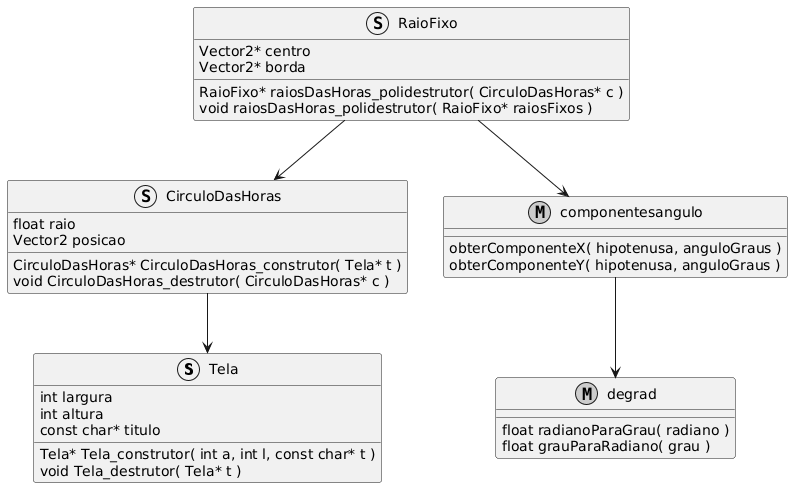

The diagram above was rendered by PlantUML. Its source (embedded in the PNG):
@startuml
'metaclass - header composto apenas de funções.
'depender(embutido no código) ou associar(ponteiro)
'composição ou agregação (ou herança)

'I.Assume-se abreviações em nome de parâmetros de funções(membro) neste diagrama.

'--------------------------------
'HEADERS COM ESTRUTURAS E FUNÇÕES MEMBRO

struct Tela {
  int largura
  int altura
  const char* titulo

  Tela* Tela_construtor( int a, int l, const char* t )
  void Tela_destrutor( Tela* t )
}

struct CirculoDasHoras {
  float raio
  Vector2 posicao

  CirculoDasHoras* CirculoDasHoras_construtor( Tela* t )
  void CirculoDasHoras_destrutor( CirculoDasHoras* c )
}

struct RaioFixo {
  Vector2* centro
  Vector2* borda

  RaioFixo* raiosDasHoras_polidestrutor( CirculoDasHoras* c )
  void raiosDasHoras_polidestrutor( RaioFixo* raiosFixos )
}

'--------------------------------
'HEADERS COM APENAS FUNÇÕES

metaclass componentesangulo {
  obterComponenteX( hipotenusa, anguloGraus )
  obterComponenteY( hipotenusa, anguloGraus )
}

metaclass degrad {
  float radianoParaGrau( radiano )
  float grauParaRadiano( grau )
}

'--------------------------------

RaioFixo --> CirculoDasHoras
RaioFixo --> componentesangulo
CirculoDasHoras --> Tela
componentesangulo --> degrad

@enduml